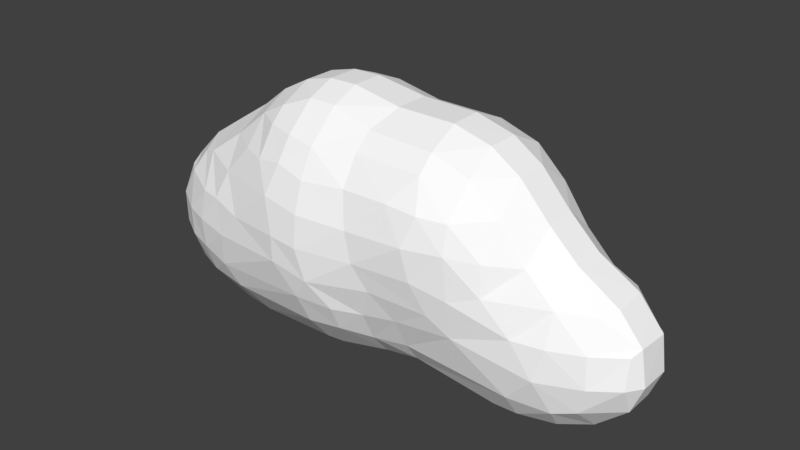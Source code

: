 # Source: cloud.blend  (saved by Blender 2.79.0; exported with 4.5.12 LTS)
import bpy
from mathutils import Matrix  # noqa: F401  (used for matrix-valued properties, if any)

bpy.ops.wm.read_factory_settings(use_empty=True)
scene = bpy.context.scene
scene.name = 'Scene'

# ---- collections
col_collection_1 = bpy.data.collections.new('Collection 1'); scene.collection.children.link(col_collection_1)

# ---- materials (node trees are filled in below, after node groups)
mat_cloudmaterial = bpy.data.materials.new('CloudMaterial')
mat_cloudmaterial.alpha_threshold = 0.0
mat_cloudmaterial.use_transparent_shadow = False
mat_cloudmaterial.diffuse_color = (1.0, 1.0, 1.0, 1.0)
mat_cloudmaterial.roughness = 0.5

# ---- material node trees

# ---- world
world_world = bpy.data.worlds.new('World'); scene.world = world_world
world_world.color = (0.05088, 0.05088, 0.05088)
world_world.use_sun_shadow = False
world_world.sun_shadow_jitter_overblur = 0.0
world_world.cycles.sampling_method = 'MANUAL'

# ---- meshes
me_mesh = bpy.data.meshes.new('Mesh')
me_mesh.from_pydata([(4.6, 0.8227, 0.2), (5.0, 0.746, 0.2), (5.0, 0.6, 0.5873), (4.983, 0.6, 0.6), (4.6, 0.7501, 0.6), (4.6, 0.6, 0.9768), (5.0, 0.593, 0.6), (5.0, 0.2, 0.9794), (4.974, 0.2, 1.0), (4.6, 0.5865, 1.0), (5.0, -0.2, 0.9794), (4.974, -0.2, 1.0), (4.6, -0.2, 1.357), (4.6, 0.2, 1.357), (4.6, -0.5865, 1.0), (4.583, -0.6, 1.0), (4.288, -0.6, 1.4), (4.562, -0.2, 1.4), (4.2, -0.6, 1.515), (4.2, -0.2, 1.796), (4.2, 0.2, 1.796), (4.562, 0.2, 1.4), (4.195, -0.2, 1.8), (4.195, 0.2, 1.8), (3.8, -0.2, 2.062), (3.8, 0.2, 2.062), (3.8, 0.6, 1.859), (3.9, 0.6, 1.8), (3.8, 0.6638, 1.8), (3.4, 0.6, 1.992), (3.4, 0.8004, 1.8), (3.0, 0.6, 2.023), (3.0, 0.828, 1.8), (3.0, 1.0, 1.511), (3.4, 1.0, 1.457), (3.0, 1.045, 1.4), (3.4, 1.023, 1.4), (3.0, 1.127, 1.0), (3.4, 1.096, 1.0), (2.6, 1.129, 1.0), (2.6, 1.033, 1.4), (3.524, 1.0, 1.4), (2.6, 0.6, 2.01), (2.6, 0.8094, 1.8), (3.0, 0.2224, 2.2), (2.6, 0.2082, 2.2), (2.6, 0.2, 2.202), (3.0, 0.2, 2.206), (2.6, -0.2, 2.202), (3.0, -0.2, 2.206), (3.0, -0.2224, 2.2), (2.6, -0.2082, 2.2), (2.6, -0.6, 2.01), (3.0, -0.6, 2.023), (3.0, -0.828, 1.8), (2.6, -0.8094, 1.8), (3.4, -0.6, 1.992), (3.4, -0.8004, 1.8), (3.0, -1.0, 1.511), (3.4, -1.0, 1.457), (3.4, -1.023, 1.4), (3.0, -1.045, 1.4), (3.0, -1.127, 1.0), (3.4, -1.096, 1.0), (3.524, -1.0, 1.4), (2.6, -1.0, 1.477), (2.6, -1.033, 1.4), (2.2, -1.0, 1.515), (2.2, -1.051, 1.4), (2.2, -1.164, 1.0), (2.6, -1.129, 1.0), (2.2, -1.204, 0.6), (2.6, -1.139, 0.6), (2.2, -1.183, 0.2), (2.6, -1.078, 0.2), (2.2, -1.091, -0.2), (2.6, -1.0, -0.09226), (2.493, -1.0, -0.2), (2.2, -1.0, -0.4306), (2.6, -0.9679, -0.2), (2.6, -0.7895, -0.6), (2.2, -0.9099, -0.6), (2.2, -0.6, -0.9682), (2.6, -0.6, -0.8517), (2.6, -0.4215, -1.0), (2.2, -0.5588, -1.0), (2.2, -0.2, -1.178), (2.6, -0.2, -1.104), (2.6, 0.2, -1.104), (2.2, 0.2, -1.178), (2.6, 0.4215, -1.0), (2.2, 0.5588, -1.0), (2.2, 0.6, -0.9682), (2.6, 0.6, -0.8517), (2.6, 0.7895, -0.6), (2.2, 0.9099, -0.6), (2.2, 1.0, -0.4306), (2.6, 0.9679, -0.2), (2.493, 1.0, -0.2), (2.2, 1.091, -0.2), (3.0, 0.7311, -0.6), (3.0, 0.9003, -0.2), (2.6, 1.0, -0.09226), (3.0, 1.0, 0.1116), (3.0, 1.027, 0.2), (2.6, 1.078, 0.2), (3.0, 1.11, 0.6), (2.6, 1.139, 0.6), (3.36, 1.0, 0.2), (3.4, 1.0, 0.2127), (3.4, 1.076, 0.6), (3.4, 0.9973, 0.2), (3.8, 1.0, 0.564), (3.8, 1.003, 0.6), (3.8, 1.003, 1.0), (3.813, 1.0, 0.6), (3.807, 1.0, 1.0), (3.8, 1.0, 1.022), (4.2, 0.8919, 0.6), (4.2, 0.836, 1.0), (2.2, 1.183, 0.2), (2.2, 1.204, 0.6), (2.2, 1.164, 1.0), (1.8, 1.239, 0.2), (1.8, 1.259, 0.6), (1.8, 1.152, -0.2), (1.4, 1.148, -0.2), (1.4, 1.231, 0.2), (1.4, 1.0, -0.5686), (1.8, 1.0, -0.5652), (1.4, 0.9843, -0.6), (1.8, 0.9813, -0.6), (1.4, 0.6831, -1.0), (1.8, 0.666, -1.0), (1.4, 0.6, -1.073), (1.8, 0.6, -1.056), (2.095, 0.6, -1.0), (1.0, 0.6, -1.082), (1.0, 0.6905, -1.0), (1.0, 0.2, -1.282), (1.4, 0.2, -1.27), (1.0, -0.2, -1.282), (1.4, -0.2, -1.27), (1.0, -0.6, -1.082), (1.4, -0.6, -1.073), (1.0, -0.6905, -1.0), (1.4, -0.6831, -1.0), (1.8, -0.666, -1.0), (1.8, -0.6, -1.056), (1.4, -0.9843, -0.6), (1.8, -0.9813, -0.6), (1.4, -1.0, -0.5686), (1.8, -1.0, -0.5652), (1.4, -1.148, -0.2), (1.8, -1.152, -0.2), (1.4, -1.231, 0.2), (1.8, -1.239, 0.2), (1.0, -1.123, -0.2), (1.0, -1.187, 0.2), (1.0, -1.188, 0.6), (1.4, -1.251, 0.6), (1.0, -1.135, 1.0), (1.4, -1.208, 1.0), (1.0, -1.012, 1.4), (1.4, -1.095, 1.4), (1.0, -1.0, 1.427), (1.4, -1.0, 1.611), (1.0, -0.7799, 1.8), (1.4, -0.8859, 1.8), (1.0, -0.6, 1.988), (1.4, -0.6, 2.108), (1.0, -0.2, 2.199), (1.003, -0.2, 2.2), (1.4, -0.4613, 2.2), (1.4, -0.2, 2.305), (1.003, 0.2, 2.2), (1.4, 0.2, 2.305), (1.4, 0.4613, 2.2), (1.0, 0.2, 2.199), (1.0, 0.6, 1.988), (1.4, 0.6, 2.108), (1.0, 0.7799, 1.8), (1.4, 0.8859, 1.8), (1.0, 1.0, 1.427), (1.4, 1.0, 1.611), (1.0, 1.012, 1.4), (1.4, 1.095, 1.4), (1.8, 1.105, 1.4), (1.8, 1.0, 1.631), (1.4, 1.208, 1.0), (1.8, 1.217, 1.0), (1.4, 1.251, 0.6), (1.0, 1.188, 0.6), (1.0, 1.135, 1.0), (2.2, 1.051, 1.4), (1.8, 0.8976, 1.8), (2.2, 1.0, 1.515), (2.2, 0.8299, 1.8), (1.8, 0.6, 2.121), (2.2, 0.6, 2.041), (2.2, 0.3291, 2.2), (1.8, 0.484, 2.2), (2.6, 1.0, 1.477), (0.6, 0.6, 1.732), (0.6, 0.8432, 1.4), (0.9649, 1.0, 1.4), (0.6847, 0.6, 1.8), (0.6, 1.0, 1.051), (0.6, 1.019, 1.0), (0.5433, 1.0, 1.0), (0.2, 1.0, 0.7116), (0.2, 1.031, 0.6), (0.6, 1.114, 0.6), (0.08149, 1.0, 0.6), (0.2, 1.081, 0.2), (-0.1677, 1.0, 0.2), (0.2, 1.05, -0.2), (-0.06771, 1.0, -0.2), (0.2, 1.0, -0.3924), (-0.2, 0.8428, -0.6), (0.2, 0.9214, -0.6), (-0.2, 0.9712, -0.2), (-0.2, 0.6, -0.9394), (0.01703, 0.6, -1.0), (0.2, 0.6395, -1.0), (0.2, 0.6, -1.037), (0.6, 0.6, -1.077), (0.6, 0.6836, -1.0), (-0.2, 0.5306, -1.0), (-0.6, 0.6, -0.7463), (-0.6, 0.2652, -1.0), (-0.6, 0.2, -1.025), (-0.2, 0.2, -1.172), (-0.6, -0.2, -1.025), (-0.2, -0.2, -1.172), (-0.6, -0.2652, -1.0), (-0.2, -0.5306, -1.0), (-0.6, -0.6, -0.7463), (-0.2, -0.6, -0.9394), (-0.6, -0.6996, -0.6), (-0.2, -0.8428, -0.6), (-0.6, -0.8423, -0.2), (-0.2, -0.9712, -0.2), (-0.6, -0.8555, 0.2), (-0.2, -0.992, 0.2), (-0.6, -0.7494, 0.6), (-0.2, -0.9181, 0.6), (-0.6, -0.6, 0.8504), (-0.4162, -0.6, 1.0), (-0.2, -0.7242, 1.0), (-0.2, -0.6, 1.153), (-0.6, -0.2, 1.141), (-0.2035, -0.2, 1.4), (-0.2, -0.2062, 1.4), (-0.6, -0.4529, 1.0), (-0.2, -0.2, 1.402), (-0.2035, 0.2, 1.4), (-0.2, 0.2, 1.402), (-0.2, 0.2062, 1.4), (-0.6, 0.2, 1.141), (-0.6, 0.4529, 1.0), (-0.4162, 0.6, 1.0), (-0.2, 0.6, 1.153), (-0.6, 0.6, 0.8504), (-1.0, 0.2, 0.7935), (-1.0, 0.4475, 0.6), (-0.8358, 0.6, 0.6), (-0.7821, 0.2, 1.0), (-1.0, 0.6, 0.3058), (-1.0, 0.6257, 0.2), (-0.6, 0.8555, 0.2), (-0.6, 0.7494, 0.6), (-1.0, 0.6195, -0.2), (-0.6, 0.8423, -0.2), (-1.0, 0.6, -0.272), (-0.7814, 0.6, -0.6), (-0.6, 0.6996, -0.6), (-1.0, 0.4177, -0.6), (-1.026, 0.6, -0.2), (-1.326, 0.2, -0.2), (-1.14, 0.2, -0.6), (-1.033, 0.6, 0.2), (-1.327, 0.2, 0.2), (-1.326, -0.2, -0.2), (-1.327, -0.2, 0.2), (-1.154, 0.2, 0.6), (-1.154, -0.2, 0.6), (-1.0, -0.2, 0.7935), (-1.0, -0.4475, 0.6), (-0.7821, -0.2, 1.0), (-0.8358, -0.6, 0.6), (-1.0, -0.6, 0.3058), (-1.033, -0.6, 0.2), (-1.0, -0.6257, 0.2), (-1.0, -0.6195, -0.2), (-1.026, -0.6, -0.2), (-1.0, -0.6, -0.272), (-1.0, -0.4177, -0.6), (-1.14, -0.2, -0.6), (-1.0, -0.2, -0.7549), (-1.0, 0.2, -0.7549), (-0.6492, -0.2, -1.0), (-0.6492, 0.2, -1.0), (-0.7814, -0.6, -0.6), (-0.2, 0.992, 0.2), (-0.2, 0.7242, 1.0), (0.2, 0.8894, 1.0), (0.2, 0.6132, 1.4), (0.1806, 0.6, 1.4), (0.2, 0.6, 1.414), (0.2, 0.2, 1.663), (0.2, -0.2, 1.663), (0.3798, 0.2, 1.8), (0.3798, -0.2, 1.8), (0.6, -0.2, 1.98), (0.6, 0.2, 1.98), (0.6, -0.5253, 1.8), (0.2, -0.6, 1.414), (0.6, -0.6, 1.732), (0.6, -0.8432, 1.4), (0.2, -0.6132, 1.4), (0.1806, -0.6, 1.4), (0.6847, -0.6, 1.8), (0.2, -0.8894, 1.0), (0.2, -1.0, 0.7116), (0.08149, -1.0, 0.6), (0.2, -1.031, 0.6), (0.2, -1.081, 0.2), (-0.1677, -1.0, 0.2), (0.2, -1.05, -0.2), (-0.06771, -1.0, -0.2), (0.2, -1.0, -0.3924), (0.6, -1.094, -0.2), (0.6, -1.0, -0.5071), (0.6, -0.9611, -0.6), (0.2, -0.9214, -0.6), (1.0, -1.0, -0.5476), (0.6, -1.141, 0.2), (0.5433, -1.0, 1.0), (0.2, -0.6395, -1.0), (0.01703, -0.6, -1.0), (0.2, -0.6, -1.037), (0.6, -0.6836, -1.0), (0.6, -0.6, -1.077), (0.6, -0.2, -1.281), (0.2, -0.2, -1.25), (0.6, 0.2, -1.281), (0.2, 0.2, -1.25), (0.6, 0.9611, -0.6), (1.0, 0.9763, -0.6), (0.6, 1.0, -0.5071), (0.6, 1.094, -0.2), (0.6, 1.141, 0.2), (1.0, 1.123, -0.2), (1.0, 1.187, 0.2), (-0.2, 0.9181, 0.6), (0.6, 0.5253, 1.8), (1.8, 0.2, 2.317), (1.8, -0.2, 2.317), (2.2, 0.2, 2.243), (2.2, -0.2, 2.243), (2.2, -0.3291, 2.2), (1.8, -0.484, 2.2), (1.8, -0.6, 2.121), (2.2, -0.6, 2.041), (2.2, -0.8299, 1.8), (1.8, -0.8976, 1.8), (1.8, -1.0, 1.631), (0.9649, -1.0, 1.4), (1.8, -1.105, 1.4), (1.8, -1.217, 1.0), (0.6, -1.0, 1.051), (0.6, -1.019, 1.0), (1.8, -1.259, 0.6), (0.6, -1.114, 0.6), (1.0, -0.9763, -0.6), (2.095, -0.6, -1.0), (1.8, -0.2, -1.252), (1.8, 0.2, -1.252), (1.0, 1.0, -0.5476), (3.4, 0.8833, -0.2), (3.4, 0.7241, -0.6), (3.0, 0.6, -0.7994), (3.4, 0.6, -0.808), (3.0, 0.3827, -1.0), (3.4, 0.4147, -1.0), (3.8, 0.4699, -1.0), (3.8, 0.6, -0.8527), (4.2, 0.5148, -1.0), (4.2, 0.6, -0.8983), (3.8, 0.2, -1.166), (4.2, 0.2, -1.206), (3.8, -0.2, -1.166), (4.2, -0.2, -1.206), (3.8, -0.4699, -1.0), (4.2, -0.5148, -1.0), (3.8, -0.6, -0.8527), (4.2, -0.6, -0.8983), (3.8, -0.7393, -0.6), (4.2, -0.7584, -0.6), (3.8, -0.8693, -0.2), (4.2, -0.8534, -0.2), (3.8, -0.9565, 0.2), (4.2, -0.892, 0.2), (3.8, -1.0, 0.564), (3.813, -1.0, 0.6), (4.2, -0.8919, 0.6), (3.807, -1.0, 1.0), (4.2, -0.836, 1.0), (3.8, -1.0, 1.022), (3.8, -0.9184, 1.4), (4.2, -0.6786, 1.4), (3.8, -0.6638, 1.8), (3.9, -0.6, 1.8), (3.8, -0.6, 1.859), (3.8, -1.003, 1.0), (3.8, -1.003, 0.6), (3.4, -1.076, 0.6), (3.4, -1.0, 0.2127), (3.0, -1.027, 0.2), (3.0, -1.11, 0.6), (3.36, -1.0, 0.2), (3.0, -1.0, 0.1116), (3.4, -0.9973, 0.2), (4.6, -0.7501, 0.6), (4.6, -0.8227, 0.2), (4.983, -0.6, 0.6), (5.0, -0.6, 0.5873), (5.0, -0.746, 0.2), (4.6, -0.6, 0.9768), (4.6, -0.8334, -0.2), (5.0, -0.7721, -0.2), (4.6, -0.7484, -0.6), (5.0, -0.6794, -0.6), (4.6, -0.6, -0.882), (5.0, -0.6, -0.7584), (5.245, -0.6, -0.6), (5.4, -0.529, -0.6), (5.4, -0.2, -0.9293), (5.272, -0.2, -1.0), (5.0, -0.392, -1.0), (5.4, -0.6, -0.4229), (5.493, -0.6, -0.2), (5.8, -0.3848, -0.2), (5.8, -0.2, -0.551), (5.768, -0.2, -0.6), (5.425, -0.6, 0.2), (5.8, -0.3282, 0.2), (5.4, -0.6, 0.2384), (5.4, -0.4008, 0.6), (5.598, -0.2, 0.6), (5.8, -0.2, 0.3674), (5.4, -0.2, 0.7456), (5.4, 0.2, 0.7456), (5.598, 0.2, 0.6), (5.4, 0.4008, 0.6), (5.4, 0.6, 0.2384), (5.425, 0.6, 0.2), (5.8, 0.3282, 0.2), (5.8, 0.2, 0.3674), (5.8, 0.3848, -0.2), (5.493, 0.6, -0.2), (5.4, 0.6, -0.4229), (5.4, 0.529, -0.6), (5.768, 0.2, -0.6), (5.8, 0.2, -0.551), (5.4, 0.2, -0.9293), (5.4, 0.6436, -0.2), (5.0, 0.6794, -0.6), (5.245, 0.6, -0.6), (5.0, 0.7721, -0.2), (5.4, 0.6117, 0.2), (5.0, 0.6, -0.7584), (4.6, 0.7484, -0.6), (4.6, 0.8334, -0.2), (4.2, 0.7584, -0.6), (4.2, 0.8534, -0.2), (3.8, 0.7393, -0.6), (3.8, 0.8693, -0.2), (4.2, 0.892, 0.2), (3.8, 0.9565, 0.2), (5.936, 0.2, -0.2), (5.936, -0.2, -0.2), (5.888, -0.2, 0.2), (5.888, 0.2, 0.2), (5.0, -0.593, 0.6), (5.4, -0.6117, 0.2), (5.4, -0.6436, -0.2), (5.0, -0.2, -1.11), (5.272, 0.2, -1.0), (5.0, 0.2, -1.11), (4.6, -0.2, -1.194), (4.6, 0.2, -1.194), (5.0, 0.392, -1.0), (4.6, 0.5014, -1.0), (4.6, 0.6, -0.882), (4.6, -0.5014, -1.0), (3.4, -0.7241, -0.6), (3.4, -0.8833, -0.2), (3.0, -0.7311, -0.6), (3.0, -0.9003, -0.2), (3.0, -0.6, -0.7994), (3.4, -0.6, -0.808), (3.4, -0.4147, -1.0), (3.0, -0.3827, -1.0), (3.0, -0.2, -1.09), (3.4, -0.2, -1.117), (3.4, 0.2, -1.117), (3.0, 0.2, -1.09), (3.161, -0.2, 2.2), (3.4, -0.2, 2.176), (3.161, 0.2, 2.2), (3.4, 0.2, 2.176), (4.288, 0.6, 1.4), (4.583, 0.6, 1.0), (4.2, 0.6786, 1.4), (4.2, 0.6, 1.515), (3.8, 0.9184, 1.4)], [], [(0, 3, 2, 1), (4, 3, 0), (3, 4, 5), (7, 6, 3, 5), (9, 8, 7, 5), (7, 8, 11, 10), (11, 8, 13, 12), (14, 11, 12), (16, 15, 14, 12), (17, 16, 12), (16, 17, 19, 18), (17, 21, 20, 19), (20, 23, 22, 19), (22, 23, 25, 24), (23, 27, 26, 25), (27, 28, 26), (26, 28, 30, 29), (29, 30, 32, 31), (32, 30, 34, 33), (34, 36, 35, 33), (35, 36, 38, 37), (40, 35, 37, 39), (41, 36, 34), (31, 32, 43, 42), (45, 44, 31, 42), (47, 44, 45, 46), (49, 47, 46, 48), (51, 50, 49, 48), (53, 50, 51, 52), (55, 54, 53, 52), (54, 57, 56, 53), (59, 57, 54, 58), (61, 60, 59, 58), (63, 60, 61, 62), (60, 64, 59), (66, 61, 58, 65), (68, 66, 65, 67), (70, 66, 68, 69), (72, 70, 69, 71), (74, 72, 71, 73), (76, 74, 73, 75), (77, 76, 75), (77, 75, 78), (80, 79, 77, 78), (81, 80, 78), (83, 80, 81, 82), (85, 84, 83, 82), (87, 84, 85, 86), (89, 88, 87, 86), (91, 90, 88, 89), (93, 90, 91, 92), (95, 94, 93, 92), (97, 94, 95, 96), (98, 97, 96), (99, 98, 96), (97, 101, 100, 94), (103, 101, 97, 102), (105, 104, 103, 102), (107, 106, 104, 105), (110, 109, 108, 104), (106, 110, 104), (111, 108, 109), (110, 113, 112, 109), (38, 114, 113, 110), (114, 116, 115, 113), (116, 114, 117), (115, 116, 119, 118), (113, 115, 112), (121, 107, 105, 120), (122, 39, 107, 121), (124, 121, 120, 123), (123, 120, 99, 125), (127, 123, 125, 126), (126, 125, 129, 128), (129, 131, 130, 128), (130, 131, 133, 132), (132, 133, 135, 134), (133, 136, 135), (138, 132, 134, 137), (137, 134, 140, 139), (139, 140, 142, 141), (141, 142, 144, 143), (144, 146, 145, 143), (148, 147, 146, 144), (147, 150, 149, 146), (149, 150, 152, 151), (152, 154, 153, 151), (154, 156, 155, 153), (153, 155, 158, 157), (155, 160, 159, 158), (160, 162, 161, 159), (162, 164, 163, 161), (163, 164, 166, 165), (166, 168, 167, 165), (167, 168, 170, 169), (173, 172, 171, 169), (170, 173, 169), (172, 173, 174), (176, 175, 172, 174), (177, 175, 176), (177, 180, 179, 178), (175, 177, 178), (180, 182, 181, 179), (181, 182, 184, 183), (184, 186, 185, 183), (188, 187, 186, 184), (186, 187, 190, 189), (189, 190, 124, 191), (193, 189, 191, 192), (187, 194, 122, 190), (182, 195, 188, 184), (195, 197, 196, 188), (199, 197, 195, 198), (201, 200, 199, 198), (197, 43, 202, 196), (202, 40, 194, 196), (183, 205, 204, 203), (206, 181, 183, 203), (204, 205, 207), (185, 193, 208, 207), (205, 185, 207), (208, 209, 207), (208, 212, 211, 210), (209, 208, 210), (211, 213, 210), (215, 213, 211, 214), (217, 215, 214, 216), (217, 216, 218), (217, 218, 220, 219), (221, 217, 219), (220, 224, 223, 222), (219, 220, 222), (223, 224, 225), (224, 227, 226, 225), (223, 228, 222), (222, 228, 230, 229), (230, 228, 232, 231), (231, 232, 234, 233), (234, 236, 235, 233), (235, 236, 238, 237), (238, 240, 239, 237), (240, 242, 241, 239), (242, 244, 243, 241), (244, 246, 245, 243), (246, 249, 248, 247), (245, 246, 247), (248, 249, 250), (250, 253, 252, 251), (254, 248, 250, 251), (252, 253, 255), (257, 256, 252, 255), (258, 256, 257), (262, 261, 260, 259), (256, 258, 262, 259), (260, 261, 263), (263, 266, 265, 264), (267, 260, 263, 264), (265, 266, 268), (271, 270, 269, 268), (266, 271, 268), (269, 270, 273, 272), (273, 276, 275, 274), (272, 273, 274), (275, 276, 229), (275, 277, 274), (280, 279, 278, 274), (277, 280, 274), (282, 281, 278, 279), (284, 282, 279, 283), (286, 285, 282, 284), (264, 285, 286, 287), (286, 288, 287), (247, 254, 289, 287), (288, 290, 247, 287), (290, 288, 291), (286, 284, 292, 291), (288, 286, 291), (292, 293, 291), (293, 292, 295, 294), (294, 295, 296), (283, 298, 297, 296), (295, 283, 296), (297, 298, 299), (298, 280, 300, 299), (300, 302, 301, 299), (297, 303, 296), (292, 284, 283, 295), (280, 277, 300), (283, 279, 280, 298), (278, 272, 274), (270, 304, 221, 273), (278, 281, 269, 272), (269, 281, 268), (271, 266, 263), (289, 267, 264, 287), (259, 267, 289, 251), (305, 261, 262), (307, 306, 305, 262), (308, 307, 262), (307, 308, 309), (258, 308, 262), (309, 308, 258, 257), (310, 309, 257), (311, 310, 257, 255), (313, 312, 310, 311), (315, 312, 313, 314), (313, 316, 314), (171, 178, 315, 314), (316, 313, 311, 317), (318, 316, 317), (320, 319, 318, 317), (321, 320, 317), (322, 316, 318), (321, 317, 311, 255), (253, 321, 255), (252, 256, 259, 251), (321, 253, 250), (289, 254, 251), (323, 320, 321, 250), (249, 323, 250), (324, 323, 249, 246), (325, 324, 246), (325, 326, 324), (326, 325, 328, 327), (327, 328, 330, 329), (329, 330, 331), (333, 332, 329, 331), (335, 334, 333, 331), (336, 157, 332, 333), (332, 337, 327, 329), (338, 323, 324), (290, 245, 247), (328, 325, 246, 244), (330, 328, 244, 242), (241, 243, 293, 294), (331, 330, 242, 240), (335, 331, 240), (239, 241, 294, 296), (303, 239, 296), (339, 335, 240, 238), (340, 339, 238), (339, 340, 341), (343, 342, 339, 341), (345, 344, 343, 341), (347, 346, 344, 345), (236, 340, 238), (237, 303, 297, 299), (301, 235, 237, 299), (341, 340, 236, 234), (345, 341, 234), (235, 301, 233), (232, 347, 345, 234), (301, 302, 231, 233), (302, 230, 231), (220, 348, 227, 224), (348, 349, 138, 227), (276, 219, 222, 229), (216, 351, 350, 218), (304, 215, 217, 221), (214, 352, 351, 216), (352, 354, 353, 351), (212, 192, 354, 352), (355, 213, 215, 304), (306, 210, 213, 355), (305, 306, 355), (204, 207, 209, 306), (307, 204, 306), (356, 206, 203), (203, 204, 307, 309), (198, 195, 182, 180), (181, 206, 179), (177, 201, 198, 180), (179, 206, 356, 315), (178, 179, 315), (357, 201, 177, 176), (358, 357, 176, 174), (360, 359, 357, 358), (362, 361, 360, 358), (364, 361, 362, 363), (366, 365, 364, 363), (173, 362, 358, 174), (172, 175, 178, 171), (363, 362, 173, 170), (322, 169, 171, 314), (316, 322, 314), (168, 366, 363, 170), (322, 167, 169), (367, 366, 168, 166), (368, 163, 165), (370, 369, 164, 162), (161, 163, 368, 371), (372, 161, 371), (368, 319, 371), (338, 372, 371), (373, 370, 162, 160), (159, 161, 372, 374), (158, 159, 374, 337), (157, 158, 337, 332), (151, 153, 157, 336), (375, 149, 151, 336), (376, 147, 148), (143, 145, 342, 343), (145, 375, 334, 342), (142, 377, 148, 144), (344, 141, 143, 343), (140, 378, 377, 142), (346, 139, 141, 344), (226, 137, 139, 346), (227, 138, 137, 226), (349, 130, 132, 138), (128, 130, 349, 379), (353, 126, 128, 379), (354, 127, 126, 353), (191, 124, 123, 127), (104, 108, 103), (111, 380, 101, 103), (108, 111, 103), (101, 380, 381, 100), (100, 381, 383, 382), (383, 385, 384, 382), (387, 386, 385, 383), (389, 388, 386, 387), (386, 388, 391, 390), (390, 391, 393, 392), (393, 395, 394, 392), (394, 395, 397, 396), (397, 399, 398, 396), (399, 401, 400, 398), (401, 403, 402, 400), (403, 406, 405, 404), (402, 403, 404), (408, 407, 405, 406), (408, 411, 410, 409), (407, 408, 409), (18, 413, 412, 410), (411, 18, 410), (412, 413, 414), (415, 407, 409), (410, 64, 409), (405, 407, 415, 416), (416, 415, 63, 417), (404, 416, 417, 418), (418, 417, 420, 419), (421, 418, 419), (421, 419, 422), (421, 423, 418), (405, 416, 404), (425, 424, 406, 403), (427, 426, 424, 425), (428, 427, 425), (424, 426, 429), (431, 428, 425, 430), (433, 431, 430, 432), (435, 433, 432, 434), (436, 433, 435), (438, 437, 436, 435), (440, 439, 438, 435), (436, 437, 441), (444, 443, 442, 441), (437, 445, 444, 441), (447, 446, 442, 443), (451, 450, 449, 448), (446, 447, 451, 448), (449, 450, 452), (450, 454, 453, 452), (454, 455, 453), (459, 458, 457, 456), (455, 454, 459, 456), (461, 457, 458, 460), (465, 464, 463, 462), (461, 460, 465, 462), (463, 464, 466), (466, 464, 445, 438), (467, 461, 462), (467, 462, 469, 468), (470, 467, 468), (1, 471, 467, 470), (468, 469, 472), (474, 470, 468, 473), (476, 474, 473, 475), (478, 476, 475, 477), (480, 479, 476, 478), (460, 481, 465), (465, 481, 482, 444), (481, 484, 483, 482), (483, 484, 459, 451), (463, 469, 462), (471, 457, 461, 467), (457, 471, 456), (484, 458, 459), (6, 455, 456, 2), (485, 449, 452, 10), (459, 454, 450, 451), (486, 446, 448), (447, 483, 451), (448, 449, 485, 427), (442, 446, 486, 487), (482, 483, 447, 443), (445, 464, 465, 444), (442, 487, 441), (482, 443, 444), (439, 440, 488), (490, 489, 439, 488), (492, 490, 488, 491), (494, 493, 490, 492), (472, 493, 494, 495), (488, 440, 496, 491), (439, 489, 466, 438), (445, 437, 438), (441, 487, 431, 433), (436, 441, 433), (428, 486, 448, 427), (423, 402, 404, 418), (432, 430, 401, 399), (398, 400, 498, 497), (497, 498, 500, 499), (502, 497, 499, 501), (504, 503, 502, 501), (506, 503, 504, 505), (508, 507, 506, 505), (434, 432, 399, 397), (396, 398, 497, 502), (491, 496, 395, 393), (392, 394, 503, 506), (391, 492, 491, 393), (507, 390, 392, 506), (477, 475, 389, 387), (495, 494, 388, 389), (380, 478, 477, 381), (96, 95, 131, 129), (94, 100, 382, 93), (95, 92, 136, 133), (131, 95, 133), (382, 384, 90, 93), (91, 136, 92), (90, 384, 508, 88), (88, 508, 505, 87), (378, 89, 86, 377), (505, 504, 84, 87), (86, 85, 376, 148), (377, 86, 148), (84, 504, 501, 83), (376, 85, 82), (501, 499, 80, 83), (82, 81, 150, 147), (376, 82, 147), (77, 79, 76), (79, 500, 422, 76), (422, 419, 74, 76), (75, 73, 156, 154), (419, 420, 72, 74), (73, 71, 373, 156), (420, 62, 70, 72), (65, 55, 365, 67), (369, 68, 67, 367), (410, 412, 57, 59), (64, 410, 59), (510, 509, 50, 53), (56, 510, 53), (512, 511, 509, 510), (414, 24, 510, 56), (52, 51, 361, 364), (50, 509, 49), (361, 51, 48, 360), (509, 511, 47, 49), (48, 46, 359, 360), (511, 44, 47), (46, 45, 200, 359), (200, 45, 42, 199), (42, 43, 197, 199), (413, 22, 24, 414), (24, 25, 512, 510), (411, 16, 18), (14, 15, 429), (13, 21, 17, 12), (514, 513, 21, 13), (9, 514, 13), (515, 513, 514, 119), (513, 515, 516), (10, 11, 14, 429), (426, 485, 10, 429), (452, 453, 7, 10), (514, 9, 5), (514, 5, 4, 118), (119, 514, 118), (3, 6, 2), (456, 471, 1, 2), (0, 1, 470, 474), (473, 468, 472, 495), (453, 455, 6, 7), (458, 484, 481, 460), (493, 489, 490), (485, 426, 427), (487, 486, 428, 431), (496, 440, 435, 434), (118, 4, 0, 479), (479, 0, 474, 476), (475, 473, 495, 389), (21, 513, 516, 20), (388, 494, 492, 391), (429, 15, 408, 406), (424, 429, 406), (395, 496, 434, 397), (37, 38, 110, 106), (111, 480, 478, 380), (381, 477, 387, 383), (384, 385, 507, 508), (62, 61, 66, 70), (498, 423, 421, 422), (500, 498, 422), (503, 394, 396, 502), (27, 516, 515, 517), (28, 27, 517), (515, 119, 116, 117), (517, 515, 117), (41, 517, 117), (118, 479, 480, 112), (115, 118, 112), (516, 27, 23, 20), (8, 9, 13), (466, 489, 493, 472), (469, 463, 466, 472), (19, 22, 413, 18), (15, 16, 411, 408), (430, 425, 403, 401), (28, 517, 41, 34), (30, 28, 34), (41, 117, 114, 38), (36, 41, 38), (112, 480, 111, 109), (25, 26, 29, 512), (57, 412, 414, 56), (409, 64, 60, 63), (415, 409, 63), (400, 402, 423, 498), (43, 32, 33, 202), (194, 40, 39, 122), (105, 102, 98, 99), (120, 105, 99), (365, 55, 52, 364), (69, 68, 369, 370), (78, 75, 154, 152), (33, 35, 40, 202), (39, 37, 106, 107), (97, 98, 102), (511, 512, 29, 31), (44, 511, 31), (385, 386, 390, 507), (58, 54, 55, 65), (417, 63, 62, 420), (499, 500, 79, 80), (196, 194, 187, 188), (190, 122, 121, 124), (125, 99, 96, 129), (359, 200, 201, 357), (136, 91, 89, 378), (135, 136, 378), (67, 365, 366, 367), (71, 69, 370, 373), (150, 81, 78, 152), (185, 205, 183), (208, 193, 192, 212), (351, 353, 379, 350), (356, 312, 315), (265, 285, 264), (223, 225, 347, 232), (228, 223, 232), (165, 167, 322, 318), (319, 368, 165, 318), (374, 372, 338, 324), (326, 374, 324), (334, 375, 336, 333), (185, 186, 189, 193), (192, 191, 127, 354), (379, 349, 348, 350), (134, 135, 378, 140), (164, 369, 367, 166), (156, 373, 160, 155), (146, 149, 375, 145), (306, 209, 210), (211, 212, 352, 214), (350, 348, 220, 218), (356, 203, 309, 310), (312, 356, 310), (225, 226, 346, 347), (371, 319, 320, 323), (338, 371, 323), (337, 374, 326, 327), (342, 334, 335, 339), (305, 355, 271, 263), (261, 305, 263), (271, 355, 304, 270), (273, 221, 219, 276), (260, 267, 259), (282, 285, 265, 268), (281, 282, 268), (229, 230, 302, 300), (277, 275, 229, 300), (248, 254, 247), (243, 245, 290, 291), (293, 243, 291), (239, 303, 237)])
me_mesh.materials.append(mat_cloudmaterial)
me_mesh.use_remesh_preserve_volume = False
me_mesh.use_remesh_preserve_attributes = False
me_mesh.use_mirror_vertex_groups = False
me_mesh.update()

# ---- objects
ob_cloud = bpy.data.objects.new('Cloud', me_mesh)

# ---- transforms, parenting, visibility, modifiers, constraints
ob_cloud.location = (-1.653, 0.0, 0.0)
ob_cloud.scale = (1.0, 1.086, 1.0)
ob_cloud.lineart.crease_threshold = 0.0
_m = ob_cloud.modifiers.new('Decimate', 'DECIMATE')
_m.ratio = 0.4722

# ---- collection membership
col_collection_1.objects.link(ob_cloud)

# ---- scene / render settings (as saved in the file)
scene.frame_start = 1; scene.frame_end = 250; scene.frame_set(1)
scene.render.engine = 'BLENDER_EEVEE_NEXT'
scene.render.resolution_percentage = 50
scene.render.dither_intensity = 0.0
scene.cycles.use_denoising = False
scene.cycles.samples = 128
scene.cycles.sampling_pattern = 'TABULATED_SOBOL'
scene.cycles.use_adaptive_sampling = False
scene.cycles.use_light_tree = False
scene.cycles.blur_glossy = 0.0
scene.cycles.sample_clamp_indirect = 0.0
scene.view_settings.view_transform = 'Standard'
bpy.context.view_layer.update()

# ---- added for rendering (the .blend has no active camera and no usable light): camera, sun
cam_auto = bpy.data.cameras.new('AutoCamera')
cam_auto.lens = 50.0
cam_auto.sensor_width = 36.0
cam_auto.clip_end = 1000.0
ob_auto_camera = bpy.data.objects.new('AutoCamera', cam_auto)
scene.collection.objects.link(ob_auto_camera)
ob_auto_camera.location = (8.57235, -9.50098, 6.85078)
ob_auto_camera.rotation_euler = (1.09748, -7.21219e-08, 0.694738)
scene.camera = ob_auto_camera
light_auto_sun = bpy.data.lights.new('AutoSun', 'SUN')
light_auto_sun.energy = 3.0
light_auto_sun.angle = 0.0523599
ob_auto_sun = bpy.data.objects.new('AutoSun', light_auto_sun)
scene.collection.objects.link(ob_auto_sun)
ob_auto_sun.rotation_euler = (0.872665, 0.174533, 0.523599)
bpy.context.view_layer.update()
